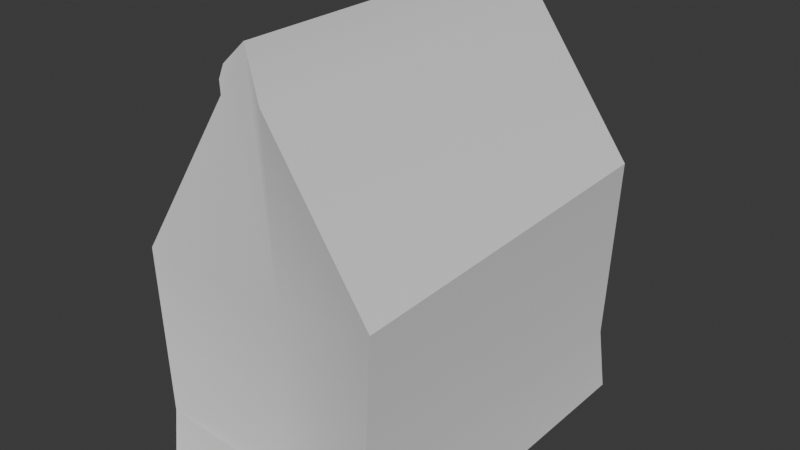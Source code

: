 # Source: Package.blend  (saved by Blender 4.3.32; exported with 4.5.12 LTS)
import bpy
from mathutils import Matrix  # noqa: F401  (used for matrix-valued properties, if any)

bpy.ops.wm.read_factory_settings(use_empty=True)
scene = bpy.context.scene
scene.name = 'Scene'

# ---- collections
col_collection = bpy.data.collections.new('Collection'); scene.collection.children.link(col_collection)

# ---- materials (node trees are filled in below, after node groups)
mat_material = bpy.data.materials.new('Material')
mat_material.alpha_threshold = 0.0
mat_material.roughness = 0.5
mat_material.line_color = (0.0, 0.0, 0.0, 1.0)

# ---- node groups
ng_smooth_by_angle = bpy.data.node_groups.new('Smooth by Angle', 'GeometryNodeTree')
_s = ng_smooth_by_angle.interface.new_socket(name='Mesh', in_out='OUTPUT', socket_type='NodeSocketGeometry')
_s = ng_smooth_by_angle.interface.new_socket(name='Mesh', in_out='INPUT', socket_type='NodeSocketGeometry')
_s = ng_smooth_by_angle.interface.new_socket(name='Angle', in_out='INPUT', socket_type='NodeSocketFloat')
_s.subtype = 'ANGLE'
_s.default_value = 0.5236
_s.min_value = 0.0
_s.max_value = 3.142
_s.description = 'Maximum face angle for smooth edges'
_s = ng_smooth_by_angle.interface.new_socket(name='Ignore Sharpness', in_out='INPUT', socket_type='NodeSocketBool')
_s.force_non_field = True
ng_smooth_by_angle.description = 'Set the sharpness of mesh edges based on the angle between the neighboring faces'
ng_smooth_by_angle.is_modifier = True
_N = ng_smooth_by_angle.nodes; _L = ng_smooth_by_angle.links
n0 = _N.new('GeometryNodeSetShadeSmooth'); n0.name = 'Set Shade Smooth'; n0.location = (120, -80)
n0.domain = 'EDGE'
n1 = _N.new('GeometryNodeSetShadeSmooth'); n1.name = 'Set Shade Smooth.001'; n1.location = (300, -80)
n2 = _N.new('NodeGroupOutput'); n2.name = 'Group Output'; n2.location = (480, -80)
n3 = _N.new('GeometryNodeInputMeshEdgeAngle'); n3.name = 'Edge Angle'; n3.location = (-440, -240)
n4 = _N.new('NodeGroupInput'); n4.name = 'Group Input'; n4.location = (-80, -80)
n5 = _N.new('GeometryNodeInputEdgeSmooth'); n5.name = 'Is Edge Smooth'; n5.location = (-260, -120)
n6 = _N.new('GeometryNodeInputShadeSmooth'); n6.name = 'Is Shade Smooth'; n6.location = (-440, -397)
n7 = _N.new('FunctionNodeCompare'); n7.name = 'Compare'; n7.location = (-260, -260)
n7.operation = 'LESS_EQUAL'
n7.inputs[6].default_value = (0.0, 0.0, 0.0, 0.0)
n7.inputs[7].default_value = (0.0, 0.0, 0.0, 0.0)
n8 = _N.new('FunctionNodeBooleanMath'); n8.name = 'Boolean Math.001'; n8.location = (-80, -260)
n9 = _N.new('NodeGroupInput'); n9.name = 'Group Input.001'; n9.location = (-440, -329)
n10 = _N.new('NodeGroupInput'); n10.name = 'Group Input.002'; n10.location = (-259, -189)
n11 = _N.new('FunctionNodeBooleanMath'); n11.name = 'Boolean Math'; n11.location = (-80, -149)
n11.operation = 'OR'
n12 = _N.new('FunctionNodeBooleanMath'); n12.name = 'Boolean Math.002'; n12.location = (-260, -380)
n12.operation = 'OR'
n13 = _N.new('NodeGroupInput'); n13.name = 'Group Input.003'; n13.location = (-440, -460)
_L.new(n3.outputs[0], n7.inputs[0])
_L.new(n1.outputs[0], n2.inputs[0])
_L.new(n9.outputs[1], n7.inputs[1])
_L.new(n7.outputs[0], n8.inputs[0])
_L.new(n4.outputs[0], n0.inputs[0])
_L.new(n0.outputs[0], n1.inputs[0])
_L.new(n8.outputs[0], n0.inputs[2])
_L.new(n10.outputs[2], n11.inputs[1])
_L.new(n5.outputs[0], n11.inputs[0])
_L.new(n11.outputs[0], n0.inputs[1])
_L.new(n13.outputs[2], n12.inputs[1])
_L.new(n6.outputs[0], n12.inputs[0])
_L.new(n12.outputs[0], n8.inputs[1])
n2.is_active_output = True

# ---- material node trees
mat_material.use_nodes = True; mat_material.node_tree.nodes.clear()
_N = mat_material.node_tree.nodes; _L = mat_material.node_tree.links
n0 = _N.new('ShaderNodeOutputMaterial'); n0.name = 'Material Output'; n0.location = (300, 300)
n1 = _N.new('ShaderNodeBsdfPrincipled'); n1.name = 'Principled BSDF'; n1.location = (10, 300)
n1.inputs[3].default_value = 1.45
_L.new(n1.outputs[0], n0.inputs[0])
n0.is_active_output = True

# ---- world
world_world = bpy.data.worlds.new('World'); scene.world = world_world
world_world.use_nodes = True; world_world.node_tree.nodes.clear()
_N = world_world.node_tree.nodes; _L = world_world.node_tree.links
n0 = _N.new('ShaderNodeOutputWorld'); n0.name = 'World Output'; n0.location = (300, 300)
n1 = _N.new('ShaderNodeBackground'); n1.name = 'Background'; n1.location = (10, 300)
n1.inputs[0].default_value = (0.05088, 0.05088, 0.05088, 1.0)
_L.new(n1.outputs[0], n0.inputs[0])
n0.is_active_output = True
world_world.color = (0.05088, 0.05088, 0.05088)
world_world.sun_shadow_jitter_overblur = 0.0

# ---- meshes
me_cube = bpy.data.meshes.new('Cube')
me_cube.from_pydata([(0.2287, 1.781, 1.825), (1.226, 1.781, -1.995), (0.2287, -1.781, 1.825), (1.226, -1.781, -1.995), (-0.1678, 1.781, 1.825), (-1.189, 1.781, -1.995), (-0.1678, -1.781, 1.825), (-1.189, -1.781, -1.995), (1.226, 1.781, 0.4681), (-1.189, -1.781, 0.2349), (1.226, -1.781, 0.3552), (-1.189, 1.781, 0.3552), (0.0185, 1.781, -1.995), (0.08768, -1.761, 2.273), (0.0185, -1.781, -1.995), (0.08768, 1.761, 2.273), (0.0185, 1.525, -0.06365), (0.0185, -1.525, -0.06365), (1.144, 1.781, -1.393), (1.144, -1.781, -1.24), (-1.107, 1.781, -1.526), (-1.107, -1.781, -1.393), (0.0185, -1.525, -1.812), (0.0185, 1.525, -1.812), (-0.141, -1.761, 2.062), (-0.1742, -1.781, 1.944), (-0.1742, 1.781, 1.944), (-0.141, 1.761, 2.062)], [], [(4, 6, 25, 26), (17, 13, 6, 9), (9, 6, 4, 11), (12, 1, 3, 14), (8, 0, 2, 10), (16, 15, 0, 8), (23, 16, 8, 18), (18, 8, 10, 19), (21, 9, 11, 20), (22, 17, 9, 21), (19, 10, 17, 22), (20, 11, 16, 23), (11, 4, 15, 16), (5, 12, 14, 7), (10, 2, 13, 17), (0, 15, 13, 2), (5, 20, 23, 12), (3, 19, 22, 14), (14, 22, 21, 7), (7, 21, 20, 5), (1, 18, 19, 3), (12, 23, 18, 1), (27, 26, 25, 24), (13, 15, 27, 24), (15, 4, 26, 27), (6, 13, 24, 25)])
me_cube.polygons.foreach_set('use_smooth', [True] * 26)
_uv = me_cube.uv_layers.new(name='UVMap')
_uv.uv.foreach_set('vector', [0.625, 0.25, 0.625, 0.0, 0.625, 0.0, 0.625, 0.25, 0.5288, 0.875, 0.625, 0.875, 0.625, 1.0, 0.5288, 1.0, 0.5288, 0.0, 0.625, 0.0, 0.625, 0.25, 0.5288, 0.25, 0.25, 0.5, 0.375, 0.5, 0.375, 0.75, 0.25, 0.75, 0.5288, 0.5, 0.625, 0.5, 0.625, 0.75, 0.5288, 0.75, 0.5288, 0.375, 0.625, 0.375, 0.625, 0.5, 0.5288, 0.5, 0.4144, 0.375, 0.5288, 0.375, 0.5288, 0.5, 0.4144, 0.5, 0.4144, 0.5, 0.5288, 0.5, 0.5288, 0.75, 0.4144, 0.75, 0.4144, 0.0, 0.5288, 0.0, 0.5288, 0.25, 0.4144, 0.25, 0.4144, 0.875, 0.5288, 0.875, 0.5288, 1.0, 0.4144, 1.0, 0.4144, 0.75, 0.5288, 0.75, 0.5288, 0.875, 0.4144, 0.875, 0.4144, 0.25, 0.5288, 0.25, 0.5288, 0.375, 0.4144, 0.375, 0.5288, 0.25, 0.625, 0.25, 0.625, 0.375, 0.5288, 0.375, 0.125, 0.5, 0.25, 0.5, 0.25, 0.75, 0.125, 0.75, 0.5288, 0.75, 0.625, 0.75, 0.625, 0.875, 0.5288, 0.875, 0.625, 0.5, 0.75, 0.5, 0.75, 0.75, 0.625, 0.75, 0.375, 0.25, 0.4144, 0.25, 0.4144, 0.375, 0.375, 0.375, 0.375, 0.75, 0.4144, 0.75, 0.4144, 0.875, 0.375, 0.875, 0.375, 0.875, 0.4144, 0.875, 0.4144, 1.0, 0.375, 1.0, 0.375, 0.0, 0.4144, 0.0, 0.4144, 0.25, 0.375, 0.25, 0.375, 0.5, 0.4144, 0.5, 0.4144, 0.75, 0.375, 0.75, 0.375, 0.375, 0.4144, 0.375, 0.4144, 0.5, 0.375, 0.5, 0.75, 0.5, 0.875, 0.5, 0.875, 0.75, 0.75, 0.75, 0.75, 0.75, 0.75, 0.5, 0.75, 0.5, 0.75, 0.75, 0.625, 0.375, 0.625, 0.25, 0.625, 0.25, 0.625, 0.375, 0.625, 1.0, 0.625, 0.875, 0.625, 0.875, 0.625, 1.0])
me_cube.materials.append(mat_material)
me_cube.use_mirror_vertex_groups = False
me_cube.update()

# ---- objects
ob_cube = bpy.data.objects.new('Cube', me_cube)

# ---- transforms, parenting, visibility, modifiers, constraints
ob_cube.location = (-0.0185, 0.0, 1.918)
ob_cube.lock_rotations_4d = False
ob_cube.empty_display_type = 'ARROWS'
ob_cube.lineart.crease_threshold = 0.0
_m = ob_cube.modifiers.new('Smooth by Angle', 'NODES')
_m.node_group = ng_smooth_by_angle
_m.use_pin_to_last = True
_m.show_group_selector = False

# ---- collection membership
col_collection.objects.link(ob_cube)

# ---- scene / render settings (as saved in the file)
scene.frame_start = 1; scene.frame_end = 250; scene.frame_set(1)
scene.render.engine = 'BLENDER_EEVEE_NEXT'
bpy.context.view_layer.update()

# ---- added for rendering (the .blend has no active camera and no usable light): camera, sun
cam_auto = bpy.data.cameras.new('AutoCamera')
cam_auto.lens = 50.0
cam_auto.sensor_width = 36.0
cam_auto.clip_end = 1000.0
ob_auto_camera = bpy.data.objects.new('AutoCamera', cam_auto)
scene.collection.objects.link(ob_auto_camera)
ob_auto_camera.location = (5.6078, -6.72936, 6.54315)
ob_auto_camera.rotation_euler = (1.09748, -7.21219e-08, 0.694738)
scene.camera = ob_auto_camera
light_auto_sun = bpy.data.lights.new('AutoSun', 'SUN')
light_auto_sun.energy = 3.0
light_auto_sun.angle = 0.0523599
ob_auto_sun = bpy.data.objects.new('AutoSun', light_auto_sun)
scene.collection.objects.link(ob_auto_sun)
ob_auto_sun.rotation_euler = (0.872665, 0.174533, 0.523599)
bpy.context.view_layer.update()
